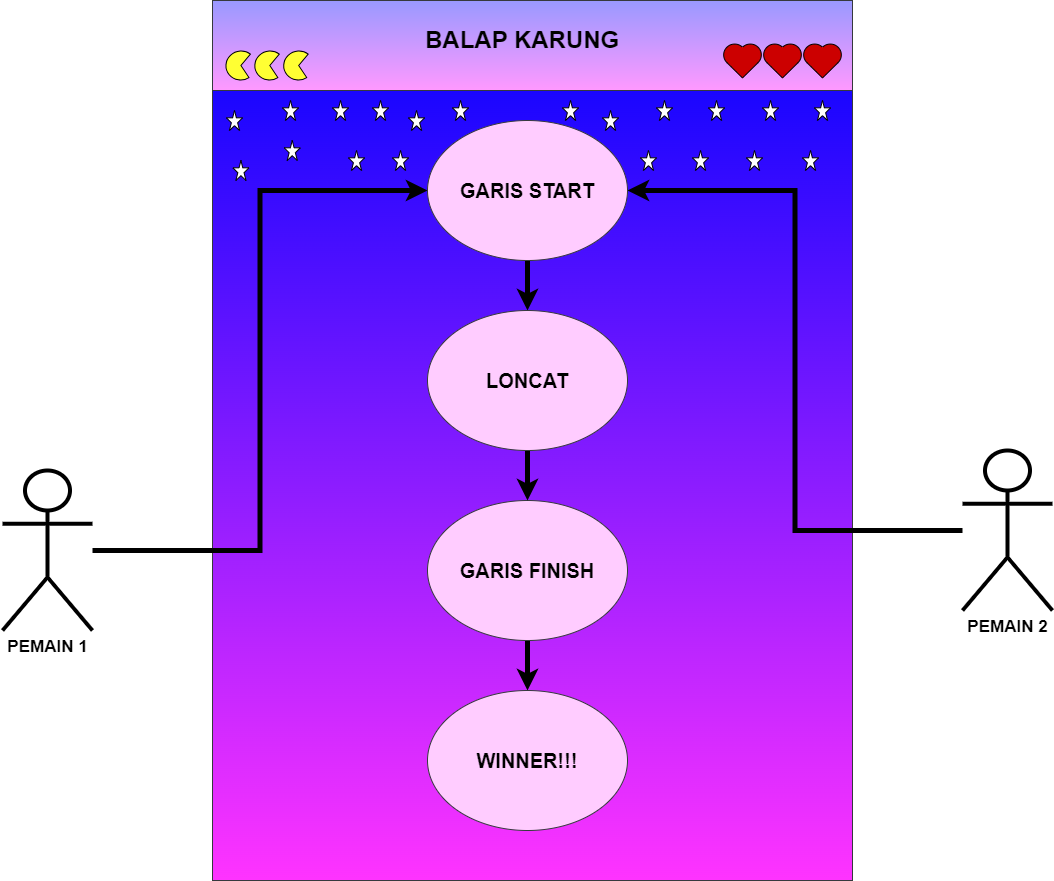

The diagram above was exported from draw.io. Its source (the exported page's mxGraphModel, read from the mxfile embedded in the PNG):
<mxGraphModel dx="1850" dy="956" grid="1" gridSize="10" guides="1" tooltips="1" connect="1" arrows="1" fold="1" page="1" pageScale="1" pageWidth="850" pageHeight="1100" math="0" shadow="0">
  <root>
    <mxCell id="0" />
    <mxCell id="1" parent="0" />
    <mxCell id="iRwePpGMSZSbu9c8_ZsF-9" value="" style="rounded=0;whiteSpace=wrap;html=1;rotation=-90;fillColor=#0000FF;strokeColor=#36393d;gradientColor=#FF33FF;gradientDirection=west;" vertex="1" parent="1">
      <mxGeometry x="430" y="230" width="880" height="640" as="geometry" />
    </mxCell>
    <mxCell id="iRwePpGMSZSbu9c8_ZsF-63" style="edgeStyle=orthogonalEdgeStyle;rounded=0;orthogonalLoop=1;jettySize=auto;html=1;entryX=0;entryY=0.5;entryDx=0;entryDy=0;strokeWidth=5;" edge="1" parent="1" source="iRwePpGMSZSbu9c8_ZsF-10" target="iRwePpGMSZSbu9c8_ZsF-42">
      <mxGeometry relative="1" as="geometry" />
    </mxCell>
    <mxCell id="iRwePpGMSZSbu9c8_ZsF-10" value="&lt;span style=&quot;font-size: 17px;&quot;&gt;&lt;b&gt;PEMAIN 1&lt;/b&gt;&lt;/span&gt;" style="shape=umlActor;verticalLabelPosition=bottom;verticalAlign=top;html=1;outlineConnect=0;strokeColor=#000000;strokeWidth=4;" vertex="1" parent="1">
      <mxGeometry x="340" y="580" width="90" height="160" as="geometry" />
    </mxCell>
    <mxCell id="iRwePpGMSZSbu9c8_ZsF-64" style="edgeStyle=orthogonalEdgeStyle;rounded=0;orthogonalLoop=1;jettySize=auto;html=1;entryX=1;entryY=0.5;entryDx=0;entryDy=0;strokeWidth=5;" edge="1" parent="1" source="iRwePpGMSZSbu9c8_ZsF-12" target="iRwePpGMSZSbu9c8_ZsF-42">
      <mxGeometry relative="1" as="geometry" />
    </mxCell>
    <mxCell id="iRwePpGMSZSbu9c8_ZsF-12" value="&lt;span style=&quot;font-size: 17px;&quot;&gt;&lt;b&gt;PEMAIN 2&lt;/b&gt;&lt;/span&gt;" style="shape=umlActor;verticalLabelPosition=bottom;verticalAlign=top;html=1;outlineConnect=0;strokeWidth=4;" vertex="1" parent="1">
      <mxGeometry x="1300" y="560" width="90" height="160" as="geometry" />
    </mxCell>
    <mxCell id="iRwePpGMSZSbu9c8_ZsF-17" value="" style="rounded=0;whiteSpace=wrap;html=1;fillColor=#9999FF;strokeColor=#36393d;gradientColor=#FF99FF;" vertex="1" parent="1">
      <mxGeometry x="550" y="110" width="640" height="90" as="geometry" />
    </mxCell>
    <mxCell id="iRwePpGMSZSbu9c8_ZsF-19" value="&lt;h1&gt;BALAP KARUNG&amp;nbsp;&lt;/h1&gt;" style="text;html=1;strokeColor=none;fillColor=none;spacing=5;spacingTop=-20;whiteSpace=wrap;overflow=hidden;rounded=0;" vertex="1" parent="1">
      <mxGeometry x="757.5" y="130" width="215" height="50" as="geometry" />
    </mxCell>
    <mxCell id="iRwePpGMSZSbu9c8_ZsF-73" style="edgeStyle=orthogonalEdgeStyle;rounded=0;orthogonalLoop=1;jettySize=auto;html=1;entryX=0.5;entryY=0;entryDx=0;entryDy=0;strokeWidth=5;" edge="1" parent="1" source="iRwePpGMSZSbu9c8_ZsF-42" target="iRwePpGMSZSbu9c8_ZsF-72">
      <mxGeometry relative="1" as="geometry" />
    </mxCell>
    <mxCell id="iRwePpGMSZSbu9c8_ZsF-42" value="&lt;span style=&quot;font-size: 20px;&quot;&gt;&lt;b&gt;GARIS START&lt;/b&gt;&lt;/span&gt;" style="ellipse;whiteSpace=wrap;html=1;fillColor=#FFCCFF;strokeColor=#36393d;gradientColor=none;" vertex="1" parent="1">
      <mxGeometry x="765" y="230" width="200" height="140" as="geometry" />
    </mxCell>
    <mxCell id="iRwePpGMSZSbu9c8_ZsF-76" style="edgeStyle=orthogonalEdgeStyle;rounded=0;orthogonalLoop=1;jettySize=auto;html=1;entryX=0.5;entryY=0;entryDx=0;entryDy=0;strokeWidth=5;" edge="1" parent="1" source="iRwePpGMSZSbu9c8_ZsF-71" target="iRwePpGMSZSbu9c8_ZsF-75">
      <mxGeometry relative="1" as="geometry" />
    </mxCell>
    <mxCell id="iRwePpGMSZSbu9c8_ZsF-71" value="&lt;span style=&quot;font-size: 20px;&quot;&gt;&lt;b&gt;GARIS FINISH&lt;/b&gt;&lt;/span&gt;" style="ellipse;whiteSpace=wrap;html=1;fillColor=#FFCCFF;strokeColor=#36393d;gradientColor=none;" vertex="1" parent="1">
      <mxGeometry x="765" y="610" width="200" height="140" as="geometry" />
    </mxCell>
    <mxCell id="iRwePpGMSZSbu9c8_ZsF-74" style="edgeStyle=orthogonalEdgeStyle;rounded=0;orthogonalLoop=1;jettySize=auto;html=1;entryX=0.5;entryY=0;entryDx=0;entryDy=0;strokeWidth=5;" edge="1" parent="1" source="iRwePpGMSZSbu9c8_ZsF-72" target="iRwePpGMSZSbu9c8_ZsF-71">
      <mxGeometry relative="1" as="geometry" />
    </mxCell>
    <mxCell id="iRwePpGMSZSbu9c8_ZsF-72" value="&lt;span style=&quot;font-size: 20px;&quot;&gt;&lt;b&gt;LONCAT&lt;/b&gt;&lt;/span&gt;" style="ellipse;whiteSpace=wrap;html=1;fillColor=#FFCCFF;strokeColor=#36393d;gradientColor=none;" vertex="1" parent="1">
      <mxGeometry x="765" y="420" width="200" height="140" as="geometry" />
    </mxCell>
    <mxCell id="iRwePpGMSZSbu9c8_ZsF-75" value="&lt;span style=&quot;font-size: 20px;&quot;&gt;&lt;b&gt;WINNER!!!&lt;/b&gt;&lt;/span&gt;" style="ellipse;whiteSpace=wrap;html=1;fillColor=#FFCCFF;strokeColor=#36393d;gradientColor=none;" vertex="1" parent="1">
      <mxGeometry x="765" y="800" width="200" height="140" as="geometry" />
    </mxCell>
    <mxCell id="iRwePpGMSZSbu9c8_ZsF-77" value="" style="verticalLabelPosition=bottom;verticalAlign=top;html=1;shape=mxgraph.basic.heart;fillColor=#CC0000;" vertex="1" parent="1">
      <mxGeometry x="1140" y="152.5" width="40" height="35" as="geometry" />
    </mxCell>
    <mxCell id="iRwePpGMSZSbu9c8_ZsF-78" value="" style="verticalLabelPosition=bottom;verticalAlign=top;html=1;shape=mxgraph.basic.heart;fillColor=#CC0000;" vertex="1" parent="1">
      <mxGeometry x="1100" y="152.5" width="40" height="35" as="geometry" />
    </mxCell>
    <mxCell id="iRwePpGMSZSbu9c8_ZsF-80" value="" style="verticalLabelPosition=bottom;verticalAlign=top;html=1;shape=mxgraph.basic.heart;fillColor=#CC0000;" vertex="1" parent="1">
      <mxGeometry x="1060" y="152.5" width="40" height="35" as="geometry" />
    </mxCell>
    <mxCell id="iRwePpGMSZSbu9c8_ZsF-82" value="" style="verticalLabelPosition=bottom;verticalAlign=top;html=1;shape=mxgraph.basic.pie;startAngle=0.2;endAngle=0.9;rotation=75;fillColor=#FFFF33;" vertex="1" parent="1">
      <mxGeometry x="563.98" y="160" width="28.88" height="30" as="geometry" />
    </mxCell>
    <mxCell id="iRwePpGMSZSbu9c8_ZsF-83" value="" style="verticalLabelPosition=bottom;verticalAlign=top;html=1;shape=mxgraph.basic.pie;startAngle=0.2;endAngle=0.9;rotation=75;fillColor=#FFFF33;" vertex="1" parent="1">
      <mxGeometry x="592.86" y="160" width="28.88" height="30" as="geometry" />
    </mxCell>
    <mxCell id="iRwePpGMSZSbu9c8_ZsF-84" value="" style="verticalLabelPosition=bottom;verticalAlign=top;html=1;shape=mxgraph.basic.pie;startAngle=0.2;endAngle=0.9;rotation=75;fillColor=#FFFF33;" vertex="1" parent="1">
      <mxGeometry x="621.74" y="160" width="28.88" height="30" as="geometry" />
    </mxCell>
    <mxCell id="iRwePpGMSZSbu9c8_ZsF-87" value="" style="verticalLabelPosition=bottom;verticalAlign=top;html=1;shape=mxgraph.basic.star" vertex="1" parent="1">
      <mxGeometry x="563.98" y="220" width="16.02" height="20" as="geometry" />
    </mxCell>
    <mxCell id="iRwePpGMSZSbu9c8_ZsF-88" value="" style="verticalLabelPosition=bottom;verticalAlign=top;html=1;shape=mxgraph.basic.star" vertex="1" parent="1">
      <mxGeometry x="620" y="210" width="16.02" height="20" as="geometry" />
    </mxCell>
    <mxCell id="iRwePpGMSZSbu9c8_ZsF-89" value="" style="verticalLabelPosition=bottom;verticalAlign=top;html=1;shape=mxgraph.basic.star" vertex="1" parent="1">
      <mxGeometry x="570.41" y="270" width="16.02" height="20" as="geometry" />
    </mxCell>
    <mxCell id="iRwePpGMSZSbu9c8_ZsF-90" value="" style="verticalLabelPosition=bottom;verticalAlign=top;html=1;shape=mxgraph.basic.star" vertex="1" parent="1">
      <mxGeometry x="621.74" y="250" width="16.02" height="20" as="geometry" />
    </mxCell>
    <mxCell id="iRwePpGMSZSbu9c8_ZsF-91" value="" style="verticalLabelPosition=bottom;verticalAlign=top;html=1;shape=mxgraph.basic.star" vertex="1" parent="1">
      <mxGeometry x="670" y="210" width="16.02" height="20" as="geometry" />
    </mxCell>
    <mxCell id="iRwePpGMSZSbu9c8_ZsF-93" value="" style="verticalLabelPosition=bottom;verticalAlign=top;html=1;shape=mxgraph.basic.star" vertex="1" parent="1">
      <mxGeometry x="686.02" y="260" width="16.02" height="20" as="geometry" />
    </mxCell>
    <mxCell id="iRwePpGMSZSbu9c8_ZsF-94" value="" style="verticalLabelPosition=bottom;verticalAlign=top;html=1;shape=mxgraph.basic.star" vertex="1" parent="1">
      <mxGeometry x="710" y="210" width="16.02" height="20" as="geometry" />
    </mxCell>
    <mxCell id="iRwePpGMSZSbu9c8_ZsF-95" value="" style="verticalLabelPosition=bottom;verticalAlign=top;html=1;shape=mxgraph.basic.star" vertex="1" parent="1">
      <mxGeometry x="746.02" y="220" width="16.02" height="20" as="geometry" />
    </mxCell>
    <mxCell id="iRwePpGMSZSbu9c8_ZsF-98" value="" style="verticalLabelPosition=bottom;verticalAlign=top;html=1;shape=mxgraph.basic.star" vertex="1" parent="1">
      <mxGeometry x="730" y="260" width="16.02" height="20" as="geometry" />
    </mxCell>
    <mxCell id="iRwePpGMSZSbu9c8_ZsF-99" value="" style="verticalLabelPosition=bottom;verticalAlign=top;html=1;shape=mxgraph.basic.star" vertex="1" parent="1">
      <mxGeometry x="790" y="210" width="16.02" height="20" as="geometry" />
    </mxCell>
    <mxCell id="iRwePpGMSZSbu9c8_ZsF-100" value="" style="verticalLabelPosition=bottom;verticalAlign=top;html=1;shape=mxgraph.basic.star" vertex="1" parent="1">
      <mxGeometry x="900" y="210" width="16.02" height="20" as="geometry" />
    </mxCell>
    <mxCell id="iRwePpGMSZSbu9c8_ZsF-101" value="" style="verticalLabelPosition=bottom;verticalAlign=top;html=1;shape=mxgraph.basic.star" vertex="1" parent="1">
      <mxGeometry x="940" y="220" width="16.02" height="20" as="geometry" />
    </mxCell>
    <mxCell id="iRwePpGMSZSbu9c8_ZsF-103" value="" style="verticalLabelPosition=bottom;verticalAlign=top;html=1;shape=mxgraph.basic.star" vertex="1" parent="1">
      <mxGeometry x="1151.99" y="210" width="16.02" height="20" as="geometry" />
    </mxCell>
    <mxCell id="iRwePpGMSZSbu9c8_ZsF-104" value="" style="verticalLabelPosition=bottom;verticalAlign=top;html=1;shape=mxgraph.basic.star" vertex="1" parent="1">
      <mxGeometry x="977.96" y="260" width="16.02" height="20" as="geometry" />
    </mxCell>
    <mxCell id="iRwePpGMSZSbu9c8_ZsF-105" value="" style="verticalLabelPosition=bottom;verticalAlign=top;html=1;shape=mxgraph.basic.star" vertex="1" parent="1">
      <mxGeometry x="1030" y="260" width="16.02" height="20" as="geometry" />
    </mxCell>
    <mxCell id="iRwePpGMSZSbu9c8_ZsF-106" value="" style="verticalLabelPosition=bottom;verticalAlign=top;html=1;shape=mxgraph.basic.star" vertex="1" parent="1">
      <mxGeometry x="993.98" y="210" width="16.02" height="20" as="geometry" />
    </mxCell>
    <mxCell id="iRwePpGMSZSbu9c8_ZsF-107" value="" style="verticalLabelPosition=bottom;verticalAlign=top;html=1;shape=mxgraph.basic.star" vertex="1" parent="1">
      <mxGeometry x="1046.02" y="210" width="16.02" height="20" as="geometry" />
    </mxCell>
    <mxCell id="iRwePpGMSZSbu9c8_ZsF-108" value="" style="verticalLabelPosition=bottom;verticalAlign=top;html=1;shape=mxgraph.basic.star" vertex="1" parent="1">
      <mxGeometry x="1083.98" y="260" width="16.02" height="20" as="geometry" />
    </mxCell>
    <mxCell id="iRwePpGMSZSbu9c8_ZsF-109" value="" style="verticalLabelPosition=bottom;verticalAlign=top;html=1;shape=mxgraph.basic.star" vertex="1" parent="1">
      <mxGeometry x="1100" y="210" width="16.02" height="20" as="geometry" />
    </mxCell>
    <mxCell id="iRwePpGMSZSbu9c8_ZsF-110" value="" style="verticalLabelPosition=bottom;verticalAlign=top;html=1;shape=mxgraph.basic.star" vertex="1" parent="1">
      <mxGeometry x="1140" y="260" width="16.02" height="20" as="geometry" />
    </mxCell>
  </root>
</mxGraphModel>